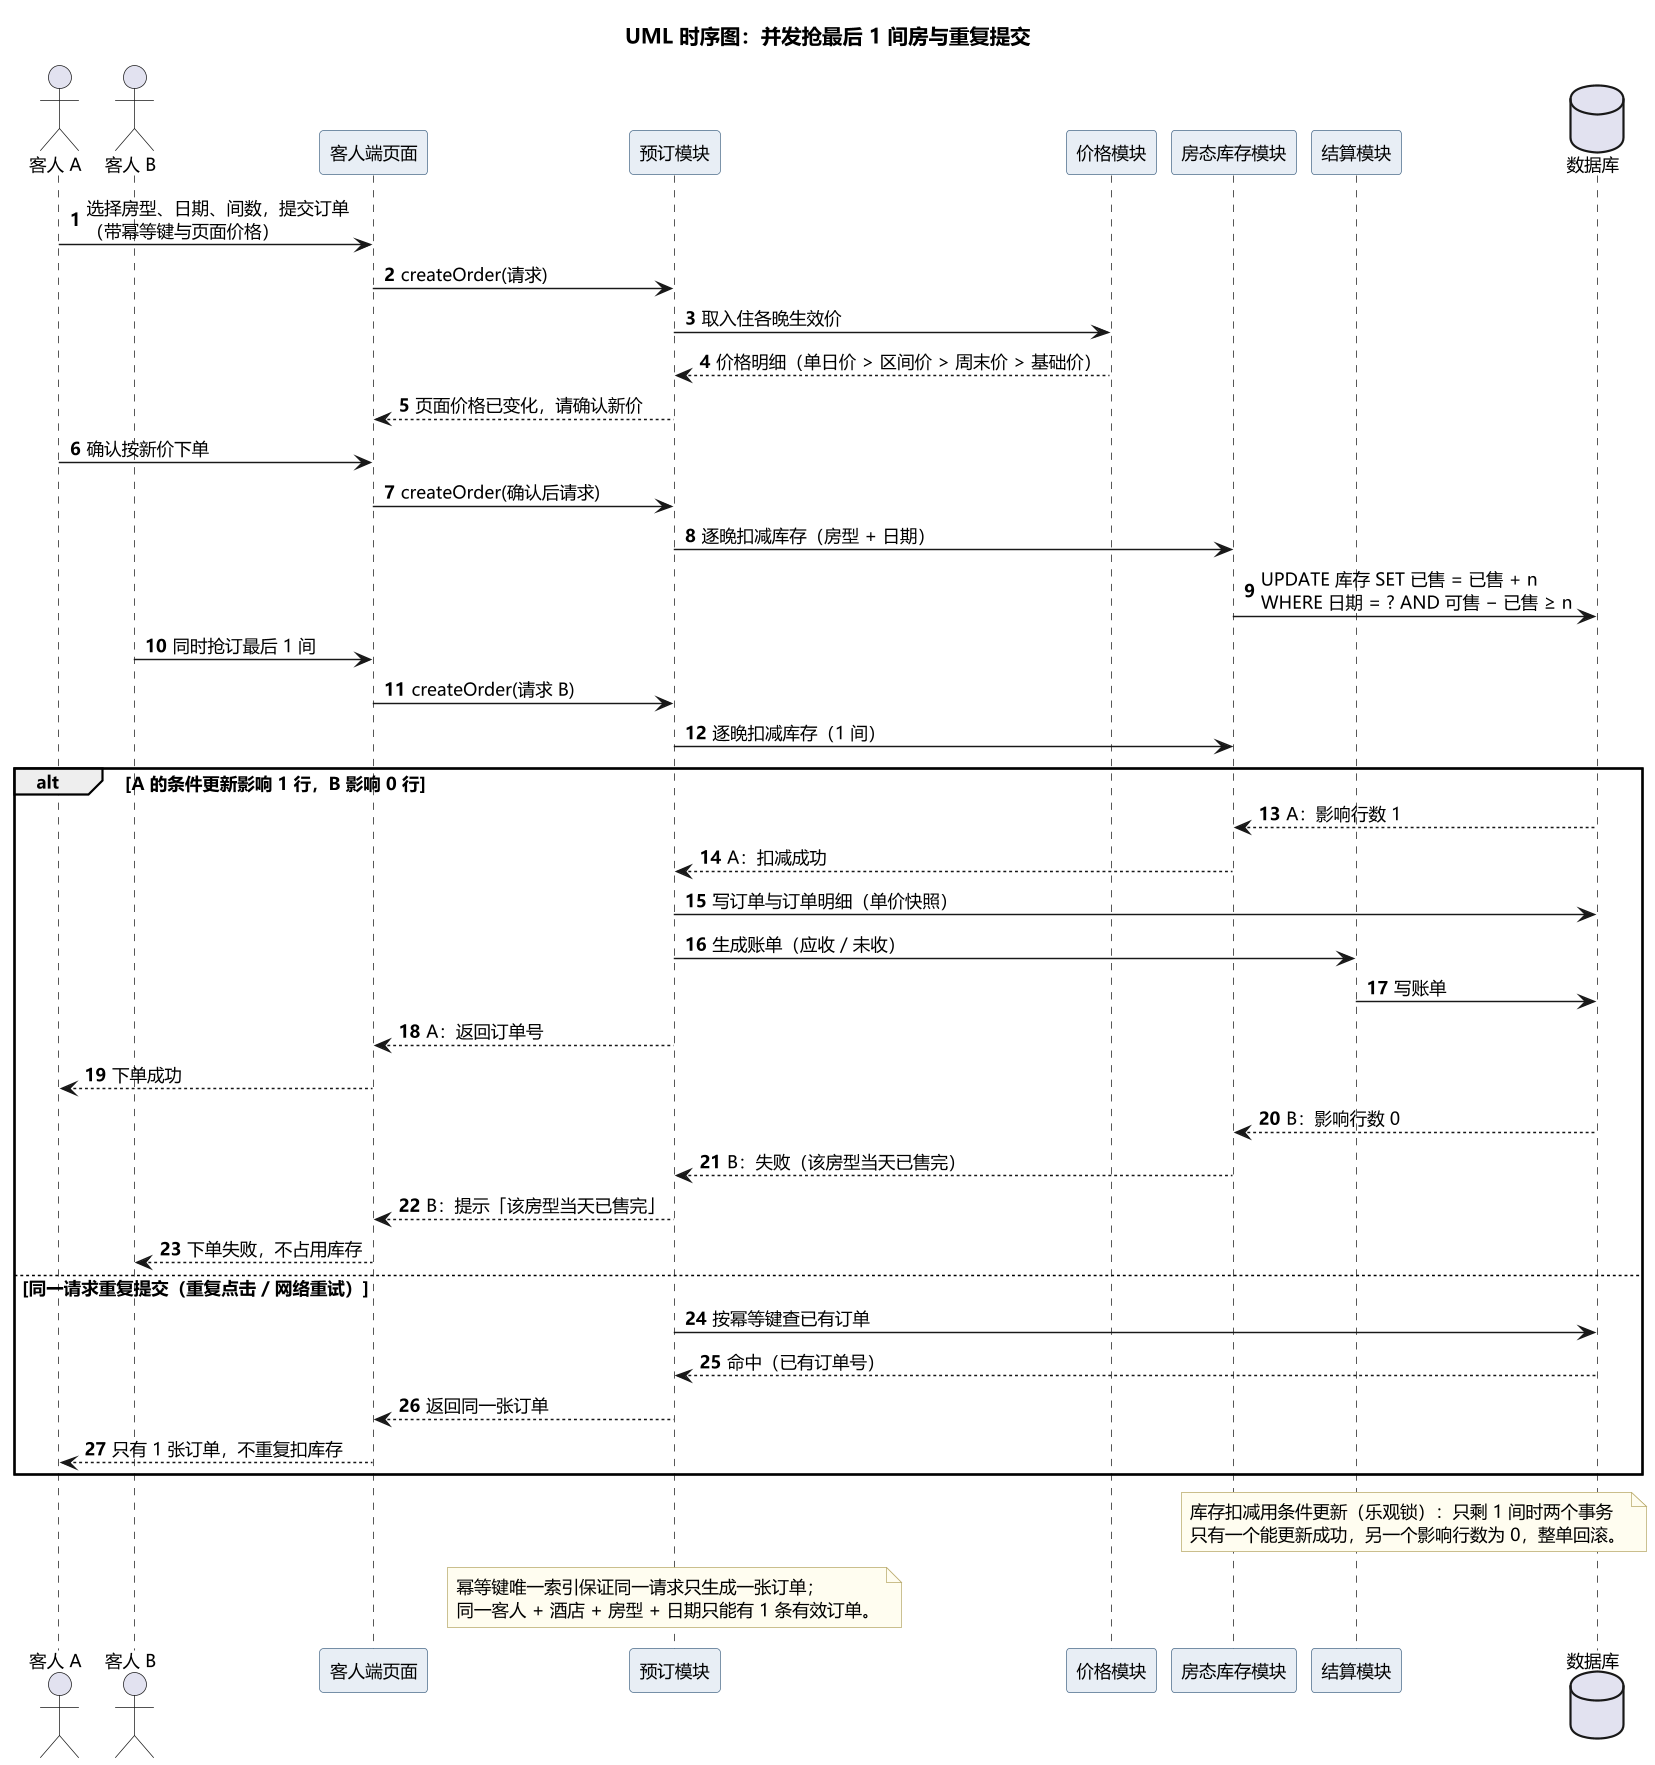

The diagram above was rendered by PlantUML. Its source (embedded in the PNG):
@startuml
' =====================================================================
' 酒店预订系统 · UML 时序图（简化版：并发抢订与幂等）
' 软件工程 实验二   学号 241220081   姓名 刘子健
' =====================================================================
skinparam defaultFontName "Microsoft YaHei"
skinparam defaultFontSize 12
skinparam dpi 140
skinparam shadowing false
skinparam sequenceMessageAlign left
skinparam participantBorderColor #4A6B8A
skinparam participantBackgroundColor #E8EEF5
skinparam noteBackgroundColor #FFFDF0
skinparam noteBorderColor #B8A96A
autonumber

title UML 时序图：并发抢最后 1 间房与重复提交

actor "客人 A" as A
actor "客人 B" as B
participant "客人端页面" as UI
participant "预订模块" as Booking
participant "价格模块" as Pricing
participant "房态库存模块" as Inventory
participant "结算模块" as Billing
database "数据库" as DB

A -> UI : 选择房型、日期、间数，提交订单\n（带幂等键与页面价格）
UI -> Booking : createOrder(请求)
Booking -> Pricing : 取入住各晚生效价
Pricing --> Booking : 价格明细（单日价 > 区间价 > 周末价 > 基础价）
Booking --> UI : 页面价格已变化，请确认新价
A -> UI : 确认按新价下单
UI -> Booking : createOrder(确认后请求)
Booking -> Inventory : 逐晚扣减库存（房型 + 日期）
Inventory -> DB : UPDATE 库存 SET 已售 = 已售 + n\nWHERE 日期 = ? AND 可售 − 已售 ≥ n

B -> UI : 同时抢订最后 1 间
UI -> Booking : createOrder(请求 B)
Booking -> Inventory : 逐晚扣减库存（1 间）

alt A 的条件更新影响 1 行，B 影响 0 行
  DB --> Inventory : A：影响行数 1
  Inventory --> Booking : A：扣减成功
  Booking -> DB : 写订单与订单明细（单价快照）
  Booking -> Billing : 生成账单（应收 / 未收）
  Billing -> DB : 写账单
  Booking --> UI : A：返回订单号
  UI --> A : 下单成功

  DB --> Inventory : B：影响行数 0
  Inventory --> Booking : B：失败（该房型当天已售完）
  Booking --> UI : B：提示「该房型当天已售完」
  UI --> B : 下单失败，不占用库存
else 同一请求重复提交（重复点击 / 网络重试）
  Booking -> DB : 按幂等键查已有订单
  DB --> Booking : 命中（已有订单号）
  Booking --> UI : 返回同一张订单
  UI --> A : 只有 1 张订单，不重复扣库存
end

note over Inventory, DB
  库存扣减用条件更新（乐观锁）：只剩 1 间时两个事务
  只有一个能更新成功，另一个影响行数为 0，整单回滚。
end note

note over Booking
  幂等键唯一索引保证同一请求只生成一张订单；
  同一客人 + 酒店 + 房型 + 日期只能有 1 条有效订单。
end note

@enduml